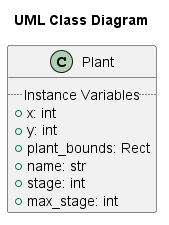

The diagram above was rendered by PlantUML. Its source (embedded in the PNG):
@startuml plant
scale 1
title  "UML Class Diagram"
class Plant {
	.. Instance Variables ..
	+ x: int
	+ y: int
    + plant_bounds: Rect
    + name: str
    + stage: int
    + max_stage: int
}
@enduml